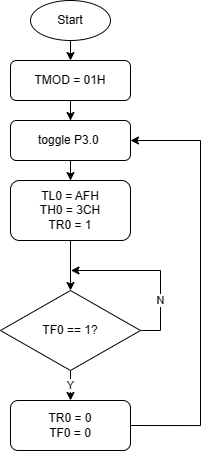

The diagram above was exported from draw.io. Its source (the exported page's mxGraphModel, read from the mxfile embedded in the PNG):
<mxGraphModel dx="924" dy="566" grid="1" gridSize="10" guides="1" tooltips="1" connect="1" arrows="1" fold="1" page="1" pageScale="1" pageWidth="850" pageHeight="1100" math="0" shadow="0">
  <root>
    <mxCell id="0" />
    <mxCell id="1" parent="0" />
    <mxCell id="l1V10kKyA1QYB95ck0lJ-3" style="edgeStyle=orthogonalEdgeStyle;rounded=0;orthogonalLoop=1;jettySize=auto;html=1;exitX=0.5;exitY=1;exitDx=0;exitDy=0;entryX=0.5;entryY=0;entryDx=0;entryDy=0;" edge="1" parent="1" source="l1V10kKyA1QYB95ck0lJ-1" target="l1V10kKyA1QYB95ck0lJ-2">
      <mxGeometry relative="1" as="geometry" />
    </mxCell>
    <mxCell id="l1V10kKyA1QYB95ck0lJ-1" value="Start" style="ellipse;whiteSpace=wrap;html=1;" vertex="1" parent="1">
      <mxGeometry x="360" y="160" width="80" height="40" as="geometry" />
    </mxCell>
    <mxCell id="l1V10kKyA1QYB95ck0lJ-5" value="" style="edgeStyle=orthogonalEdgeStyle;rounded=0;orthogonalLoop=1;jettySize=auto;html=1;" edge="1" parent="1" source="l1V10kKyA1QYB95ck0lJ-2" target="l1V10kKyA1QYB95ck0lJ-4">
      <mxGeometry relative="1" as="geometry" />
    </mxCell>
    <mxCell id="l1V10kKyA1QYB95ck0lJ-2" value="TMOD = 01H" style="rounded=1;whiteSpace=wrap;html=1;" vertex="1" parent="1">
      <mxGeometry x="340" y="220" width="120" height="40" as="geometry" />
    </mxCell>
    <mxCell id="l1V10kKyA1QYB95ck0lJ-7" value="" style="edgeStyle=orthogonalEdgeStyle;rounded=0;orthogonalLoop=1;jettySize=auto;html=1;" edge="1" parent="1" source="l1V10kKyA1QYB95ck0lJ-4" target="l1V10kKyA1QYB95ck0lJ-6">
      <mxGeometry relative="1" as="geometry" />
    </mxCell>
    <mxCell id="l1V10kKyA1QYB95ck0lJ-4" value="toggle P3.0&amp;nbsp;" style="whiteSpace=wrap;html=1;rounded=1;" vertex="1" parent="1">
      <mxGeometry x="340" y="280" width="120" height="40" as="geometry" />
    </mxCell>
    <mxCell id="l1V10kKyA1QYB95ck0lJ-6" value="TL0 = AFH&lt;br style=&quot;border-color: var(--border-color);&quot;&gt;TH0 = 3CH&lt;br&gt;TR0 = 1" style="whiteSpace=wrap;html=1;rounded=1;" vertex="1" parent="1">
      <mxGeometry x="340" y="340" width="120" height="60" as="geometry" />
    </mxCell>
    <mxCell id="l1V10kKyA1QYB95ck0lJ-18" style="edgeStyle=orthogonalEdgeStyle;rounded=0;orthogonalLoop=1;jettySize=auto;html=1;exitX=0.5;exitY=1;exitDx=0;exitDy=0;entryX=0.5;entryY=0;entryDx=0;entryDy=0;" edge="1" parent="1" source="l1V10kKyA1QYB95ck0lJ-6" target="l1V10kKyA1QYB95ck0lJ-14">
      <mxGeometry relative="1" as="geometry">
        <mxPoint x="399.9999999999998" y="450" as="sourcePoint" />
      </mxGeometry>
    </mxCell>
    <mxCell id="l1V10kKyA1QYB95ck0lJ-20" value="N" style="edgeStyle=orthogonalEdgeStyle;rounded=0;orthogonalLoop=1;jettySize=auto;html=1;exitX=1;exitY=0.5;exitDx=0;exitDy=0;" edge="1" parent="1" source="l1V10kKyA1QYB95ck0lJ-14">
      <mxGeometry x="-0.4118" relative="1" as="geometry">
        <mxPoint x="400" y="430" as="targetPoint" />
        <mxPoint y="-1" as="offset" />
      </mxGeometry>
    </mxCell>
    <mxCell id="l1V10kKyA1QYB95ck0lJ-33" value="Y" style="edgeStyle=orthogonalEdgeStyle;rounded=0;orthogonalLoop=1;jettySize=auto;html=1;" edge="1" parent="1" source="l1V10kKyA1QYB95ck0lJ-14">
      <mxGeometry relative="1" as="geometry">
        <mxPoint x="400.0000000000002" y="560" as="targetPoint" />
      </mxGeometry>
    </mxCell>
    <mxCell id="l1V10kKyA1QYB95ck0lJ-14" value="TF0 == 1?" style="rhombus;whiteSpace=wrap;html=1;" vertex="1" parent="1">
      <mxGeometry x="330" y="450" width="140" height="80" as="geometry" />
    </mxCell>
    <mxCell id="l1V10kKyA1QYB95ck0lJ-35" style="edgeStyle=orthogonalEdgeStyle;rounded=0;orthogonalLoop=1;jettySize=auto;html=1;exitX=1;exitY=0.5;exitDx=0;exitDy=0;entryX=1;entryY=0.5;entryDx=0;entryDy=0;" edge="1" parent="1" source="l1V10kKyA1QYB95ck0lJ-34" target="l1V10kKyA1QYB95ck0lJ-4">
      <mxGeometry relative="1" as="geometry">
        <Array as="points">
          <mxPoint x="530" y="585" />
          <mxPoint x="530" y="300" />
        </Array>
      </mxGeometry>
    </mxCell>
    <mxCell id="l1V10kKyA1QYB95ck0lJ-34" value="TR0 = 0&lt;br&gt;TF0 = 0" style="rounded=1;whiteSpace=wrap;html=1;" vertex="1" parent="1">
      <mxGeometry x="340" y="560" width="120" height="50" as="geometry" />
    </mxCell>
  </root>
</mxGraphModel>